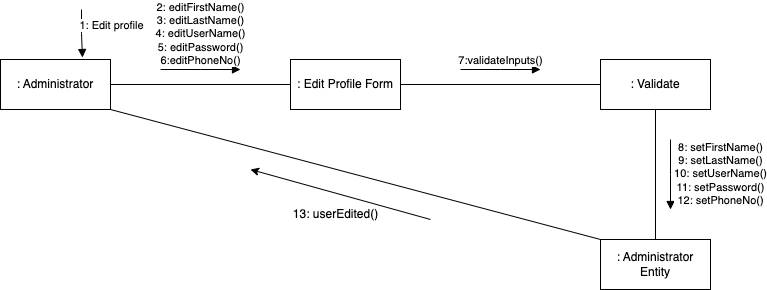

The diagram above was exported from draw.io. Its source (the exported page's mxGraphModel, read from the mxfile embedded in the PNG):
<mxGraphModel dx="1306" dy="779" grid="1" gridSize="10" guides="1" tooltips="1" connect="1" arrows="1" fold="1" page="1" pageScale="1" pageWidth="850" pageHeight="1100" math="0" shadow="0">
  <root>
    <mxCell id="0" />
    <mxCell id="1" parent="0" />
    <mxCell id="4n6FDGxXX9W6GBRM0z6C-1" value=": Administrator" style="html=1;whiteSpace=wrap;" parent="1" vertex="1">
      <mxGeometry x="80" y="60" width="110" height="50" as="geometry" />
    </mxCell>
    <mxCell id="4n6FDGxXX9W6GBRM0z6C-2" value=": Edit Profile Form" style="html=1;whiteSpace=wrap;" parent="1" vertex="1">
      <mxGeometry x="370" y="60" width="110" height="50" as="geometry" />
    </mxCell>
    <mxCell id="4n6FDGxXX9W6GBRM0z6C-3" value=": Validate" style="html=1;whiteSpace=wrap;" parent="1" vertex="1">
      <mxGeometry x="680" y="60" width="110" height="50" as="geometry" />
    </mxCell>
    <mxCell id="4n6FDGxXX9W6GBRM0z6C-4" value=": Administrator Entity" style="html=1;whiteSpace=wrap;" parent="1" vertex="1">
      <mxGeometry x="680" y="240" width="110" height="50" as="geometry" />
    </mxCell>
    <mxCell id="4n6FDGxXX9W6GBRM0z6C-5" value="1: Edit profile" style="html=1;verticalAlign=bottom;endArrow=block;edgeStyle=elbowEdgeStyle;elbow=vertical;curved=0;rounded=0;entryX=0.827;entryY=-0.04;entryDx=0;entryDy=0;entryPerimeter=0;" parent="1" edge="1">
      <mxGeometry x="0.0762" y="29" width="80" relative="1" as="geometry">
        <mxPoint x="161" y="10" as="sourcePoint" />
        <mxPoint x="161.97000000000003" y="58" as="targetPoint" />
        <mxPoint as="offset" />
      </mxGeometry>
    </mxCell>
    <mxCell id="4n6FDGxXX9W6GBRM0z6C-6" value="2: editFirstName()&lt;br&gt;3: editLastName()&lt;br&gt;4: editUserName()&lt;br&gt;5: editPassword()&lt;br&gt;6:editPhoneNo()" style="html=1;verticalAlign=bottom;endArrow=block;edgeStyle=elbowEdgeStyle;elbow=vertical;curved=0;rounded=0;" parent="1" edge="1">
      <mxGeometry width="80" relative="1" as="geometry">
        <mxPoint x="240" y="70" as="sourcePoint" />
        <mxPoint x="320" y="70" as="targetPoint" />
        <mxPoint as="offset" />
      </mxGeometry>
    </mxCell>
    <mxCell id="4n6FDGxXX9W6GBRM0z6C-8" value="" style="line;strokeWidth=1;fillColor=none;align=left;verticalAlign=middle;spacingTop=-1;spacingLeft=3;spacingRight=3;rotatable=0;labelPosition=right;points=[];portConstraint=eastwest;strokeColor=inherit;" parent="1" vertex="1">
      <mxGeometry x="190" y="81" width="180" height="8" as="geometry" />
    </mxCell>
    <mxCell id="4n6FDGxXX9W6GBRM0z6C-10" value="" style="line;strokeWidth=1;fillColor=none;align=left;verticalAlign=middle;spacingTop=-1;spacingLeft=3;spacingRight=3;rotatable=0;labelPosition=right;points=[];portConstraint=eastwest;strokeColor=inherit;" parent="1" vertex="1">
      <mxGeometry x="480" y="81" width="200" height="8" as="geometry" />
    </mxCell>
    <mxCell id="4n6FDGxXX9W6GBRM0z6C-12" value="7:validateInputs()" style="html=1;verticalAlign=bottom;endArrow=block;edgeStyle=elbowEdgeStyle;elbow=vertical;curved=0;rounded=0;" parent="1" edge="1">
      <mxGeometry width="80" relative="1" as="geometry">
        <mxPoint x="540" y="70" as="sourcePoint" />
        <mxPoint x="620" y="70" as="targetPoint" />
        <mxPoint as="offset" />
      </mxGeometry>
    </mxCell>
    <mxCell id="4n6FDGxXX9W6GBRM0z6C-15" value="" style="endArrow=none;html=1;rounded=0;entryX=0.5;entryY=1;entryDx=0;entryDy=0;exitX=0.5;exitY=0;exitDx=0;exitDy=0;" parent="1" source="4n6FDGxXX9W6GBRM0z6C-4" target="4n6FDGxXX9W6GBRM0z6C-3" edge="1">
      <mxGeometry width="50" height="50" relative="1" as="geometry">
        <mxPoint x="700" y="210" as="sourcePoint" />
        <mxPoint x="750" y="160" as="targetPoint" />
      </mxGeometry>
    </mxCell>
    <mxCell id="4n6FDGxXX9W6GBRM0z6C-16" value="8: setFirstName()&lt;br&gt;9: setLastName()&lt;br&gt;10: setUserName()&lt;br&gt;11: setPassword()&lt;br&gt;12: setPhoneNo()" style="html=1;verticalAlign=bottom;endArrow=block;edgeStyle=elbowEdgeStyle;elbow=vertical;curved=0;rounded=0;" parent="1" edge="1">
      <mxGeometry x="1" y="50" width="80" relative="1" as="geometry">
        <mxPoint x="750" y="140" as="sourcePoint" />
        <mxPoint x="750" y="210" as="targetPoint" />
        <mxPoint as="offset" />
      </mxGeometry>
    </mxCell>
    <mxCell id="0o1RWIQUSvzremqU4Mql-3" value="" style="endArrow=none;html=1;rounded=0;exitX=1;exitY=1;exitDx=0;exitDy=0;entryX=0;entryY=0;entryDx=0;entryDy=0;" edge="1" parent="1" source="4n6FDGxXX9W6GBRM0z6C-1" target="4n6FDGxXX9W6GBRM0z6C-4">
      <mxGeometry width="50" height="50" relative="1" as="geometry">
        <mxPoint x="400" y="300" as="sourcePoint" />
        <mxPoint x="450" y="250" as="targetPoint" />
      </mxGeometry>
    </mxCell>
    <mxCell id="0o1RWIQUSvzremqU4Mql-4" value="" style="endArrow=classic;html=1;rounded=0;" edge="1" parent="1">
      <mxGeometry width="50" height="50" relative="1" as="geometry">
        <mxPoint x="510" y="220" as="sourcePoint" />
        <mxPoint x="330" y="170" as="targetPoint" />
      </mxGeometry>
    </mxCell>
    <mxCell id="0o1RWIQUSvzremqU4Mql-5" value="13: userEdited()" style="text;html=1;align=center;verticalAlign=middle;resizable=0;points=[];autosize=1;strokeColor=none;fillColor=none;" vertex="1" parent="1">
      <mxGeometry x="360" y="200" width="110" height="30" as="geometry" />
    </mxCell>
  </root>
</mxGraphModel>